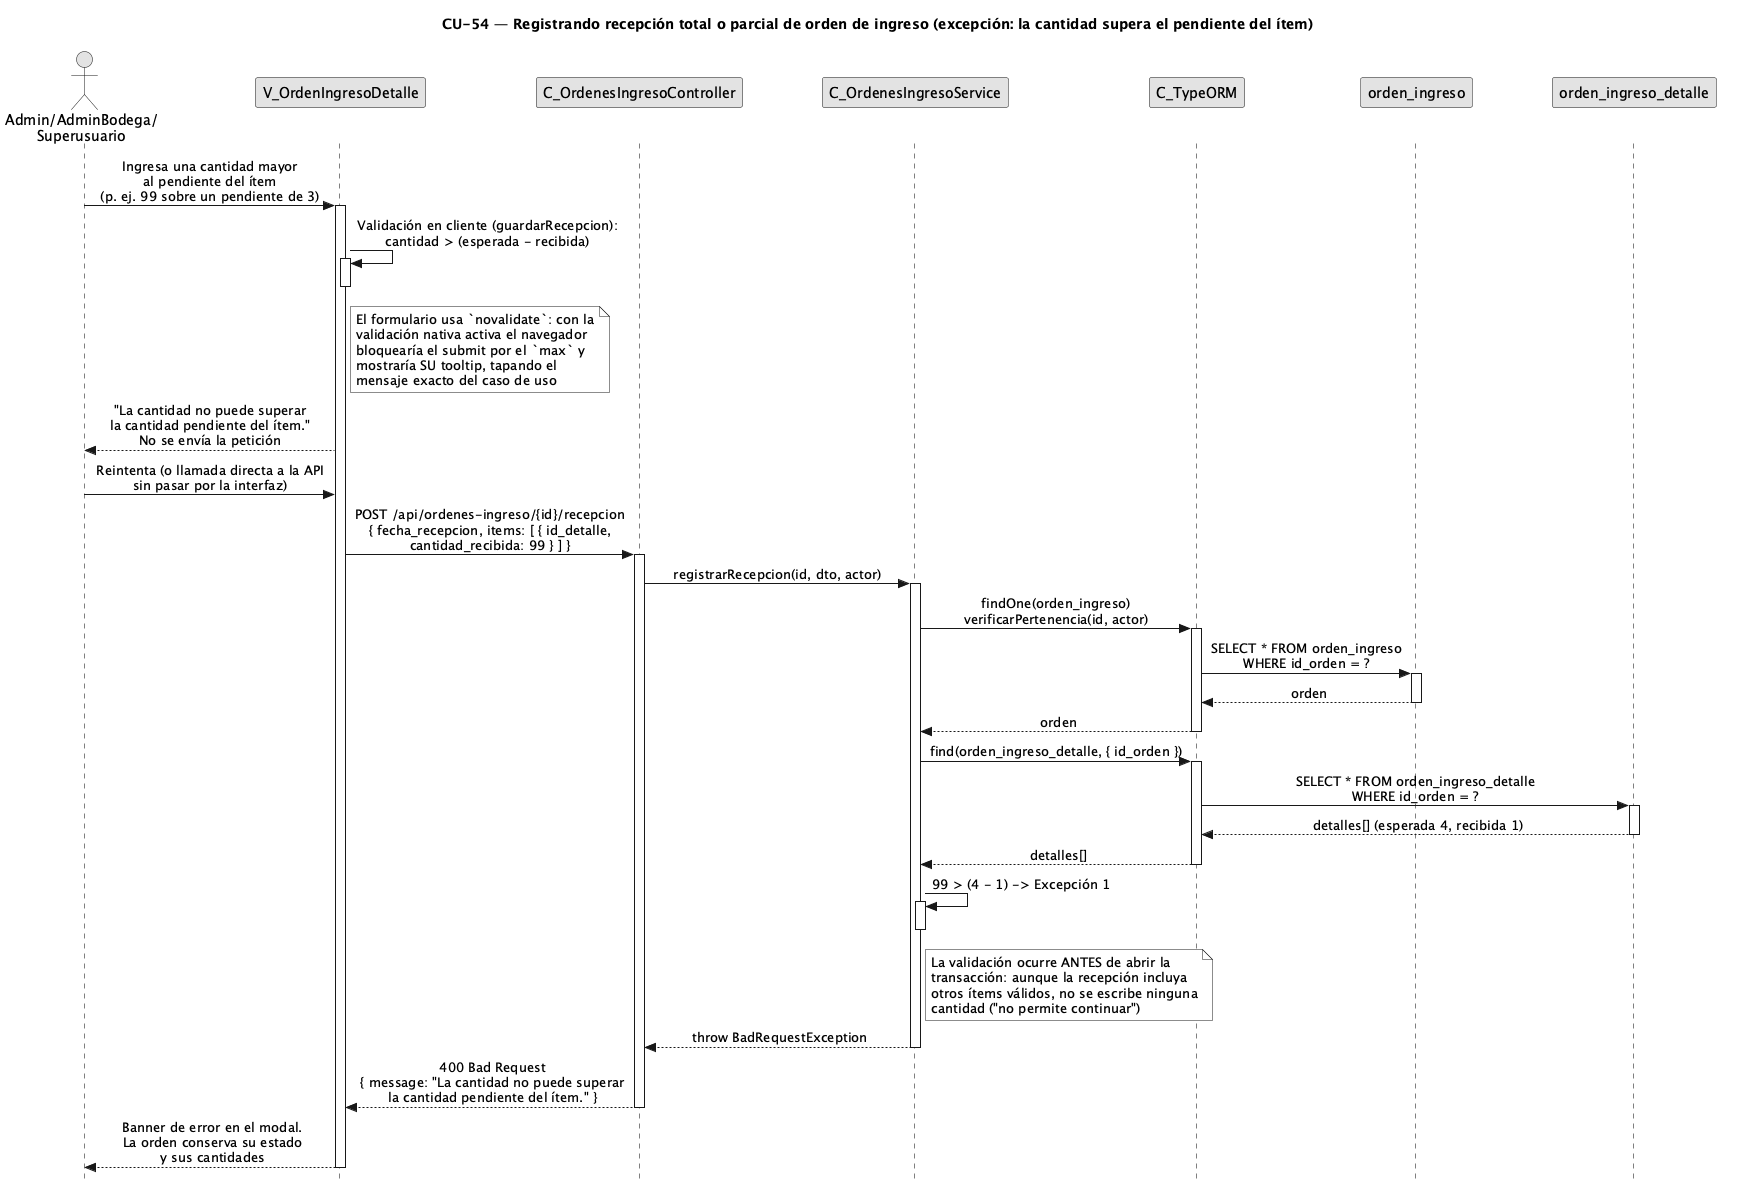

The diagram above was rendered by PlantUML. Its source (embedded in the PNG):
@startuml CU54-RecepcionOrdenIngreso-Exc-CantidadExcedePendiente
title CU-54 — Registrando recepción total o parcial de orden de ingreso (excepción: la cantidad supera el pendiente del ítem)

skinparam style strictuml
skinparam monochrome true
skinparam shadowing false
skinparam sequenceMessageAlign center
<style>
sequenceDiagram {
  participant {
    margin 35
  }
  actor {
    margin 15
  }
}
</style>
skinparam sequence {
  MessageAlign center
  LifeLineBorderColor black
}
hide footbox

actor "Admin/AdminBodega/\nSuperusuario" as user
participant "V_OrdenIngresoDetalle" as view
participant "C_OrdenesIngresoController" as ctrl
participant "C_OrdenesIngresoService" as svc
participant "C_TypeORM" as orm
participant "orden_ingreso" as oing
participant "orden_ingreso_detalle" as odet

user -> view : Ingresa una cantidad mayor\nal pendiente del ítem\n(p. ej. 99 sobre un pendiente de 3)
activate view

view -> view : Validación en cliente (guardarRecepcion):\ncantidad > (esperada - recibida)
activate view
deactivate view

note right of view
  El formulario usa `novalidate`: con la
  validación nativa activa el navegador
  bloquearía el submit por el `max` y
  mostraría SU tooltip, tapando el
  mensaje exacto del caso de uso
end note

view --> user : "La cantidad no puede superar\nla cantidad pendiente del ítem."\nNo se envía la petición

user -> view : Reintenta (o llamada directa a la API\nsin pasar por la interfaz)

view -> ctrl : POST /api/ordenes-ingreso/{id}/recepcion\n{ fecha_recepcion, items: [ { id_detalle,\ncantidad_recibida: 99 } ] }
activate ctrl

ctrl -> svc : registrarRecepcion(id, dto, actor)
activate svc

svc -> orm : findOne(orden_ingreso)\nverificarPertenencia(id, actor)
activate orm
orm -> oing : SELECT * FROM orden_ingreso\nWHERE id_orden = ?
activate oing
oing --> orm : orden
deactivate oing
orm --> svc : orden
deactivate orm

svc -> orm : find(orden_ingreso_detalle, { id_orden })
activate orm
orm -> odet : SELECT * FROM orden_ingreso_detalle\nWHERE id_orden = ?
activate odet
odet --> orm : detalles[] (esperada 4, recibida 1)
deactivate odet
orm --> svc : detalles[]
deactivate orm

svc -> svc : 99 > (4 - 1) -> Excepción 1
activate svc
deactivate svc

note right of svc
  La validación ocurre ANTES de abrir la
  transacción: aunque la recepción incluya
  otros ítems válidos, no se escribe ninguna
  cantidad ("no permite continuar")
end note

svc --> ctrl : throw BadRequestException
deactivate svc

ctrl --> view : 400 Bad Request\n{ message: "La cantidad no puede superar\nla cantidad pendiente del ítem." }
deactivate ctrl

view --> user : Banner de error en el modal.\nLa orden conserva su estado\ny sus cantidades
deactivate view

@enduml